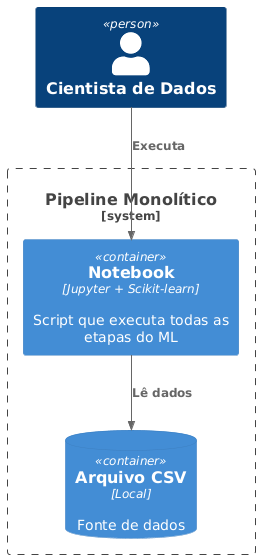

The diagram above was rendered by PlantUML. Its source (embedded in the PNG):
@startuml
!includeurl https://raw.githubusercontent.com/plantuml-stdlib/C4-PlantUML/master/C4_Container.puml
Person(dev, "Cientista de Dados")
System_Boundary(monolith, "Pipeline Monolítico") {
  Container(jupyter, "Notebook", "Jupyter + Scikit-learn", "Script que executa todas as etapas do ML")
  ContainerDb(storage, "Arquivo CSV", "Local", "Fonte de dados")
}
Rel(dev, jupyter, "Executa")
Rel(jupyter, storage, "Lê dados")
@enduml